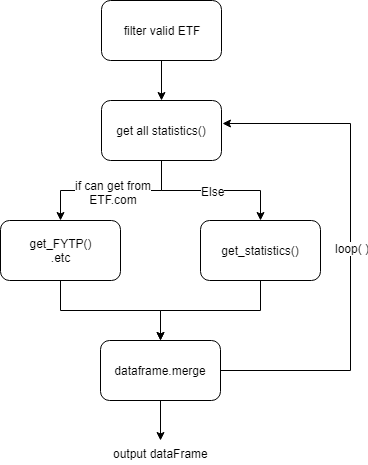

The diagram above was exported from draw.io. Its source (the exported page's mxGraphModel, read from the mxfile embedded in the PNG):
<mxGraphModel dx="754" dy="435" grid="1" gridSize="10" guides="1" tooltips="1" connect="1" arrows="1" fold="1" page="1" pageScale="1" pageWidth="1100" pageHeight="850" background="#ffffff" math="0" shadow="0">
  <root>
    <mxCell id="0" />
    <mxCell id="1" parent="0" />
    <mxCell id="rAwhKrvlWqwGk45snlKY-3" style="edgeStyle=orthogonalEdgeStyle;rounded=0;orthogonalLoop=1;jettySize=auto;html=1;" edge="1" parent="1" source="rAwhKrvlWqwGk45snlKY-1" target="rAwhKrvlWqwGk45snlKY-2">
      <mxGeometry relative="1" as="geometry" />
    </mxCell>
    <mxCell id="rAwhKrvlWqwGk45snlKY-1" value="filter valid ETF" style="rounded=1;whiteSpace=wrap;html=1;" vertex="1" parent="1">
      <mxGeometry x="281" y="20" width="120" height="60" as="geometry" />
    </mxCell>
    <mxCell id="rAwhKrvlWqwGk45snlKY-6" value="if can get from&lt;br&gt;ETF.com&lt;br&gt;" style="edgeStyle=orthogonalEdgeStyle;rounded=0;orthogonalLoop=1;jettySize=auto;html=1;entryX=0.5;entryY=0;entryDx=0;entryDy=0;exitX=0.5;exitY=1;exitDx=0;exitDy=0;" edge="1" parent="1" source="rAwhKrvlWqwGk45snlKY-2" target="rAwhKrvlWqwGk45snlKY-4">
      <mxGeometry relative="1" as="geometry" />
    </mxCell>
    <mxCell id="rAwhKrvlWqwGk45snlKY-8" value="Else" style="edgeStyle=orthogonalEdgeStyle;rounded=0;orthogonalLoop=1;jettySize=auto;html=1;" edge="1" parent="1" source="rAwhKrvlWqwGk45snlKY-2" target="rAwhKrvlWqwGk45snlKY-5">
      <mxGeometry relative="1" as="geometry" />
    </mxCell>
    <mxCell id="rAwhKrvlWqwGk45snlKY-2" value="get all statistics()" style="rounded=1;whiteSpace=wrap;html=1;" vertex="1" parent="1">
      <mxGeometry x="281" y="120" width="120" height="60" as="geometry" />
    </mxCell>
    <mxCell id="rAwhKrvlWqwGk45snlKY-12" style="edgeStyle=orthogonalEdgeStyle;rounded=0;orthogonalLoop=1;jettySize=auto;html=1;" edge="1" parent="1" source="rAwhKrvlWqwGk45snlKY-4" target="rAwhKrvlWqwGk45snlKY-11">
      <mxGeometry relative="1" as="geometry" />
    </mxCell>
    <mxCell id="rAwhKrvlWqwGk45snlKY-4" value="get_FYTP()&lt;br&gt;.etc&lt;br&gt;" style="rounded=1;whiteSpace=wrap;html=1;" vertex="1" parent="1">
      <mxGeometry x="180" y="240" width="120" height="60" as="geometry" />
    </mxCell>
    <mxCell id="rAwhKrvlWqwGk45snlKY-13" style="edgeStyle=orthogonalEdgeStyle;rounded=0;orthogonalLoop=1;jettySize=auto;html=1;entryX=0.5;entryY=0;entryDx=0;entryDy=0;" edge="1" parent="1" source="rAwhKrvlWqwGk45snlKY-5" target="rAwhKrvlWqwGk45snlKY-11">
      <mxGeometry relative="1" as="geometry" />
    </mxCell>
    <mxCell id="rAwhKrvlWqwGk45snlKY-5" value="&lt;span&gt;get_statistics()&lt;/span&gt;" style="rounded=1;whiteSpace=wrap;html=1;" vertex="1" parent="1">
      <mxGeometry x="380" y="240" width="120" height="60" as="geometry" />
    </mxCell>
    <mxCell id="rAwhKrvlWqwGk45snlKY-14" value="loop( )" style="edgeStyle=orthogonalEdgeStyle;rounded=0;orthogonalLoop=1;jettySize=auto;html=1;entryX=1.008;entryY=0.389;entryDx=0;entryDy=0;entryPerimeter=0;" edge="1" parent="1" source="rAwhKrvlWqwGk45snlKY-11" target="rAwhKrvlWqwGk45snlKY-2">
      <mxGeometry relative="1" as="geometry">
        <Array as="points">
          <mxPoint x="530" y="390" />
          <mxPoint x="530" y="143" />
        </Array>
      </mxGeometry>
    </mxCell>
    <mxCell id="rAwhKrvlWqwGk45snlKY-15" style="edgeStyle=orthogonalEdgeStyle;rounded=0;orthogonalLoop=1;jettySize=auto;html=1;" edge="1" parent="1" source="rAwhKrvlWqwGk45snlKY-11">
      <mxGeometry relative="1" as="geometry">
        <mxPoint x="340" y="460" as="targetPoint" />
      </mxGeometry>
    </mxCell>
    <mxCell id="rAwhKrvlWqwGk45snlKY-11" value="dataframe.merge" style="rounded=1;whiteSpace=wrap;html=1;" vertex="1" parent="1">
      <mxGeometry x="280" y="360" width="120" height="60" as="geometry" />
    </mxCell>
    <mxCell id="rAwhKrvlWqwGk45snlKY-16" value="output dataFrame" style="text;html=1;resizable=0;points=[];autosize=1;align=left;verticalAlign=top;spacingTop=-4;" vertex="1" parent="1">
      <mxGeometry x="291" y="464" width="110" height="20" as="geometry" />
    </mxCell>
  </root>
</mxGraphModel>